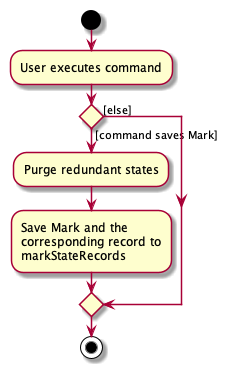

The diagram above was rendered by PlantUML. Its source (embedded in the PNG):
@startuml
start
:User executes command;


if () then ([command saves Mark])
    :Purge redundant states;
    :Save Mark and the
    corresponding record to
    markStateRecords;
else ([else])
endif
stop
@enduml